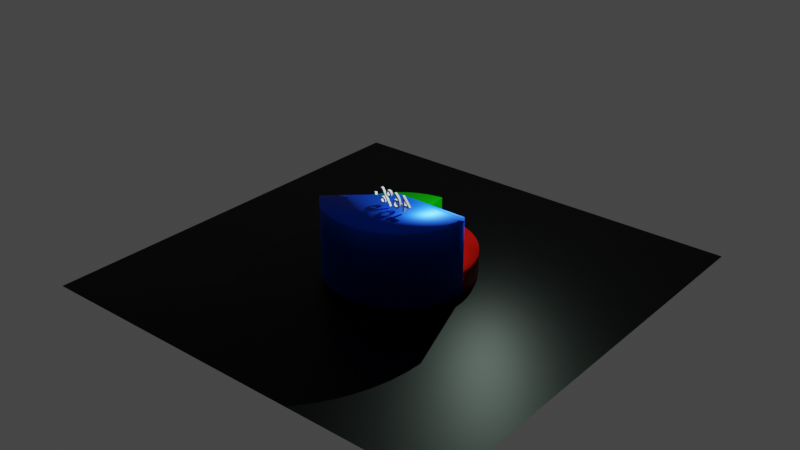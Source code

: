 # Source: pie-animation.blend  (saved by Blender 2.90.8; exported with 4.5.12 LTS)
import bpy
from mathutils import Matrix  # noqa: F401  (used for matrix-valued properties, if any)

bpy.ops.wm.read_factory_settings(use_empty=True)
scene = bpy.context.scene
scene.name = 'Scene'

# ---- collections
col_collection = bpy.data.collections.new('Collection'); scene.collection.children.link(col_collection)

# ---- materials (node trees are filled in below, after node groups)
mat_material_003 = bpy.data.materials.new('Material.003')
mat_material_003.use_transparent_shadow = False
mat_material_002 = bpy.data.materials.new('Material.002')
mat_material_002.use_transparent_shadow = False
mat_material_001 = bpy.data.materials.new('Material.001')
mat_material_001.use_transparent_shadow = False
mat_material_004 = bpy.data.materials.new('Material.004')
mat_material_004.use_transparent_shadow = False
mat_material_005 = bpy.data.materials.new('Material.005')
mat_material_005.use_transparent_shadow = False

# ---- material node trees
mat_material_003.use_nodes = True; mat_material_003.node_tree.nodes.clear()
_N = mat_material_003.node_tree.nodes; _L = mat_material_003.node_tree.links
n0 = _N.new('ShaderNodeBsdfPrincipled'); n0.name = 'Principled BSDF'; n0.location = (10, 300)
n0.distribution = 'GGX'
n0.subsurface_method = 'BURLEY'
n0.inputs[0].default_value = (0.0, 0.0865, 1.0, 1.0)
n0.inputs[1].default_value = 0.9227
n0.inputs[3].default_value = 1.45
n0.inputs[27].default_value = (0.0, 0.0, 0.0, 1.0)
n0.inputs[28].default_value = 1.0
n1 = _N.new('ShaderNodeOutputMaterial'); n1.name = 'Material Output'; n1.location = (300, 300)
_L.new(n0.outputs[0], n1.inputs[0])
n1.is_active_output = True
mat_material_002.use_nodes = True; mat_material_002.node_tree.nodes.clear()
_N = mat_material_002.node_tree.nodes; _L = mat_material_002.node_tree.links
n0 = _N.new('ShaderNodeBsdfPrincipled'); n0.name = 'Principled BSDF'; n0.location = (10, 300)
n0.distribution = 'GGX'
n0.subsurface_method = 'BURLEY'
n0.inputs[0].default_value = (0.001518, 0.3813, 0.0, 1.0)
n0.inputs[1].default_value = 2.0
n0.inputs[2].default_value = 0.55
n0.inputs[3].default_value = 1.45
n0.inputs[27].default_value = (0.0, 0.0, 0.0, 1.0)
n0.inputs[28].default_value = 1.0
n1 = _N.new('ShaderNodeOutputMaterial'); n1.name = 'Material Output'; n1.location = (300, 300)
_L.new(n0.outputs[0], n1.inputs[0])
n1.is_active_output = True
mat_material_001.use_nodes = True; mat_material_001.node_tree.nodes.clear()
_N = mat_material_001.node_tree.nodes; _L = mat_material_001.node_tree.links
n0 = _N.new('ShaderNodeBsdfPrincipled'); n0.name = 'Principled BSDF'; n0.location = (10, 300)
n0.distribution = 'GGX'
n0.subsurface_method = 'BURLEY'
n0.inputs[0].default_value = (0.4575, 0.002763, 0.0, 1.0)
n0.inputs[1].default_value = 1.0
n0.inputs[3].default_value = 1.45
n0.inputs[27].default_value = (0.0, 0.0, 0.0, 1.0)
n0.inputs[28].default_value = 1.0
n1 = _N.new('ShaderNodeOutputMaterial'); n1.name = 'Material Output'; n1.location = (300, 300)
_L.new(n0.outputs[0], n1.inputs[0])
n1.is_active_output = True
mat_material_004.use_nodes = True; mat_material_004.node_tree.nodes.clear()
_N = mat_material_004.node_tree.nodes; _L = mat_material_004.node_tree.links
n0 = _N.new('ShaderNodeBsdfPrincipled'); n0.name = 'Principled BSDF'; n0.location = (10, 300)
n0.distribution = 'GGX'
n0.subsurface_method = 'BURLEY'
n0.inputs[0].default_value = (0.0, 0.0, 0.0, 1.0)
n0.inputs[1].default_value = 0.85
n0.inputs[3].default_value = 1.45
n0.inputs[27].default_value = (0.0, 0.0, 0.0, 1.0)
n0.inputs[28].default_value = 1.0
n1 = _N.new('ShaderNodeOutputMaterial'); n1.name = 'Material Output'; n1.location = (300, 300)
_L.new(n0.outputs[0], n1.inputs[0])
n1.is_active_output = True
mat_material_005.use_nodes = True; mat_material_005.node_tree.nodes.clear()
_N = mat_material_005.node_tree.nodes; _L = mat_material_005.node_tree.links
n0 = _N.new('ShaderNodeBsdfPrincipled'); n0.name = 'Principled BSDF'; n0.location = (10, 300)
n0.distribution = 'GGX'
n0.subsurface_method = 'BURLEY'
n0.inputs[3].default_value = 1.45
n0.inputs[27].default_value = (0.0, 0.0, 0.0, 1.0)
n0.inputs[28].default_value = 1.0
n1 = _N.new('ShaderNodeOutputMaterial'); n1.name = 'Material Output'; n1.location = (300, 300)
_L.new(n0.outputs[0], n1.inputs[0])
n1.is_active_output = True

# ---- world
world_world = bpy.data.worlds.new('World'); scene.world = world_world
world_world.use_nodes = True; world_world.node_tree.nodes.clear()
_N = world_world.node_tree.nodes; _L = world_world.node_tree.links
n0 = _N.new('ShaderNodeOutputWorld'); n0.name = 'World Output'; n0.location = (300, 300)
n1 = _N.new('ShaderNodeBackground'); n1.name = 'Background'; n1.location = (10, 300)
n1.inputs[0].default_value = (0.05088, 0.05088, 0.05088, 1.0)
_L.new(n1.outputs[0], n0.inputs[0])
n0.is_active_output = True
world_world.color = (0.05088, 0.05088, 0.05088)
world_world.use_sun_shadow = False
world_world.sun_shadow_jitter_overblur = 0.0

# ---- lights
light_point = bpy.data.lights.new('Point', 'POINT')
light_point.color = (0.6699, 1.0, 0.9428)
light_point.transmission_factor = 0.0
light_point.energy = 2e+06
light_point.shadow_soft_size = 0.1
light_point.shadow_maximum_resolution = 0.006
light_point.use_absolute_resolution = True
light_point_001 = bpy.data.lights.new('Point.001', 'POINT')
light_point_001.color = (0.8395, 0.6491, 1.0)
light_point_001.transmission_factor = 0.0
light_point_001.energy = 1e+06
light_point_001.shadow_soft_size = 0.1
light_point_001.shadow_maximum_resolution = 0.006
light_point_001.use_absolute_resolution = True
light_point_002 = bpy.data.lights.new('Point.002', 'POINT')
light_point_002.color = (0.5815, 1.0, 0.2883)
light_point_002.transmission_factor = 0.0
light_point_002.energy = 1e+06
light_point_002.shadow_soft_size = 0.1
light_point_002.shadow_maximum_resolution = 0.006
light_point_002.use_absolute_resolution = True

# ---- meshes
me_cylinder_001 = bpy.data.meshes.new('Cylinder.001')
me_cylinder_001.from_pydata([(0.0, 0.0, -2.5), (0.0, 0.0, 2.5), (100.0, -4.371e-06, -2.5), (100.0, -4.371e-06, 2.5), (99.45, -10.45, -2.5), (97.81, -20.79, -2.5), (95.11, -30.9, -2.5), (91.35, -40.67, -2.5), (86.6, -50.0, -2.5), (80.9, -58.78, -2.5), (74.31, -66.91, -2.5), (66.91, -74.31, -2.5), (58.78, -80.9, -2.5), (50.0, -86.6, -2.5), (40.67, -91.35, -2.5), (30.9, -95.11, -2.5), (20.79, -97.81, -2.5), (10.45, -99.45, -2.5), (0.0001105, -100.0, -2.5), (-10.45, -99.45, -2.5), (-20.79, -97.81, -2.5), (-30.9, -95.11, -2.5), (-40.67, -91.35, -2.5), (-50.0, -86.6, -2.5), (-58.78, -80.9, -2.5), (-66.91, -74.31, -2.5), (-74.31, -66.91, -2.5), (-74.31, -66.91, 2.5), (0.0, 0.0, 102.5), (100.0, -4.371e-06, 97.5), (100.0, -4.371e-06, 102.5), (99.45, -10.45, 97.5), (99.45, -10.45, 102.5), (97.81, -20.79, 97.5), (97.81, -20.79, 102.5), (95.11, -30.9, 97.5), (95.11, -30.9, 102.5), (91.35, -40.67, 97.5), (91.35, -40.67, 102.5), (86.6, -50.0, 97.5), (86.6, -50.0, 102.5), (80.9, -58.78, 97.5), (80.9, -58.78, 102.5), (74.31, -66.91, 97.5), (74.31, -66.91, 102.5), (66.91, -74.31, 97.5), (66.91, -74.31, 102.5), (58.78, -80.9, 97.5), (58.78, -80.9, 102.5), (50.0, -86.6, 97.5), (50.0, -86.6, 102.5), (40.67, -91.35, 97.5), (40.67, -91.35, 102.5), (30.9, -95.11, 97.5), (30.9, -95.11, 102.5), (20.79, -97.81, 97.5), (20.79, -97.81, 102.5), (10.45, -99.45, 97.5), (10.45, -99.45, 102.5), (0.0001105, -100.0, 97.5), (0.0001105, -100.0, 102.5), (-10.45, -99.45, 97.5), (-10.45, -99.45, 102.5), (-20.79, -97.81, 97.5), (-20.79, -97.81, 102.5), (-30.9, -95.11, 97.5), (-30.9, -95.11, 102.5), (-40.67, -91.35, 97.5), (-40.67, -91.35, 102.5), (-50.0, -86.6, 97.5), (-50.0, -86.6, 102.5), (-58.78, -80.9, 97.5), (-58.78, -80.9, 102.5), (-66.91, -74.31, 97.5), (-66.91, -74.31, 102.5), (-74.31, -66.91, 97.5), (-74.31, -66.91, 102.5)], [], [(0, 2, 4), (0, 4, 5), (0, 5, 6), (0, 6, 7), (0, 7, 8), (0, 8, 9), (0, 9, 10), (0, 10, 11), (0, 11, 12), (0, 12, 13), (10, 9, 41, 43), (0, 13, 14), (7, 6, 35, 37), (4, 2, 29, 31), (0, 14, 15), (1, 27, 76, 28), (26, 25, 73, 75), (0, 15, 16), (23, 22, 67, 69), (20, 19, 61, 63), (0, 16, 17), (17, 16, 55, 57), (14, 13, 49, 51), (0, 17, 18), (11, 10, 43, 45), (2, 3, 30, 29), (0, 18, 19), (8, 7, 37, 39), (5, 4, 31, 33), (0, 19, 20), (24, 23, 69, 71), (21, 20, 63, 65), (0, 20, 21), (3, 1, 28, 30), (18, 17, 57, 59), (0, 21, 22), (15, 14, 51, 53), (12, 11, 45, 47), (0, 22, 23), (9, 8, 39, 41), (6, 5, 33, 35), (0, 23, 24), (27, 26, 75, 76), (25, 24, 71, 73), (0, 24, 25), (22, 21, 65, 67), (19, 18, 59, 61), (0, 25, 26), (16, 15, 53, 55), (13, 12, 47, 49), (28, 32, 30), (29, 30, 32, 31), (28, 34, 32), (31, 32, 34, 33), (28, 36, 34), (33, 34, 36, 35), (28, 38, 36), (35, 36, 38, 37), (28, 40, 38), (37, 38, 40, 39), (28, 42, 40), (39, 40, 42, 41), (28, 44, 42), (41, 42, 44, 43), (28, 46, 44), (43, 44, 46, 45), (28, 48, 46), (45, 46, 48, 47), (28, 50, 48), (47, 48, 50, 49), (28, 52, 50), (49, 50, 52, 51), (28, 54, 52), (51, 52, 54, 53), (28, 56, 54), (53, 54, 56, 55), (28, 58, 56), (55, 56, 58, 57), (28, 60, 58), (57, 58, 60, 59), (28, 62, 60), (59, 60, 62, 61), (28, 64, 62), (61, 62, 64, 63), (28, 66, 64), (63, 64, 66, 65), (28, 68, 66), (65, 66, 68, 67), (28, 70, 68), (67, 68, 70, 69), (28, 72, 70), (69, 70, 72, 71), (28, 74, 72), (71, 72, 74, 73), (28, 76, 74), (73, 74, 76, 75)])
me_cylinder_001.polygons.foreach_set('use_smooth', [True] * 96)
_uv = me_cylinder_001.uv_layers.new(name='UVMap')
_uv.uv.foreach_set('vector', [0.75, 0.25, 0.99, 0.25, 0.9887, 0.2249, 0.75, 0.25, 0.9887, 0.2249, 0.9848, 0.2001, 0.75, 0.25, 0.9848, 0.2001, 0.9783, 0.1758, 0.75, 0.25, 0.9783, 0.1758, 0.9693, 0.1524, 0.75, 0.25, 0.9693, 0.1524, 0.9578, 0.13, 0.75, 0.25, 0.9578, 0.13, 0.9442, 0.1089, 0.75, 0.25, 0.9442, 0.1089, 0.9284, 0.08941, 0.75, 0.25, 0.9284, 0.08941, 0.9106, 0.07165, 0.75, 0.25, 0.9106, 0.07165, 0.8911, 0.05584, 0.75, 0.25, 0.8911, 0.05584, 0.87, 0.04215, 0.9284, 0.08941, 0.9442, 0.1089, 0.9442, 0.1089, 0.9284, 0.08941, 0.75, 0.25, 0.87, 0.04215, 0.8476, 0.03075, 0.9693, 0.1524, 0.9783, 0.1758, 0.9783, 0.1758, 0.9693, 0.1524, 0.9887, 0.2249, 0.99, 0.25, 0.99, 0.25, 0.9887, 0.2249, 0.75, 0.25, 0.8476, 0.03075, 0.8242, 0.02175, 0.25, 0.25, 0.07165, 0.08941, 0.07165, 0.08941, 0.25, 0.25, 0.5716, 0.08941, 0.5894, 0.07164, 0.5894, 0.07164, 0.5716, 0.08941, 0.75, 0.25, 0.8242, 0.02175, 0.7999, 0.01524, 0.63, 0.04215, 0.6524, 0.03075, 0.6524, 0.03075, 0.63, 0.04215, 0.7001, 0.01524, 0.7249, 0.01131, 0.7249, 0.01131, 0.7001, 0.01524, 0.75, 0.25, 0.7999, 0.01524, 0.7751, 0.01131, 0.7751, 0.01131, 0.7999, 0.01524, 0.7999, 0.01524, 0.7751, 0.01131, 0.8476, 0.03075, 0.87, 0.04215, 0.87, 0.04215, 0.8476, 0.03075, 0.75, 0.25, 0.7751, 0.01131, 0.75, 0.01, 0.9106, 0.07165, 0.9284, 0.08941, 0.9284, 0.08941, 0.9106, 0.07165, 0.75, 0.5, 0.75, 1.0, 0.75, 1.0, 0.75, 0.5, 0.75, 0.25, 0.75, 0.01, 0.7249, 0.01131, 0.9578, 0.13, 0.9693, 0.1524, 0.9693, 0.1524, 0.9578, 0.13, 0.9848, 0.2001, 0.9887, 0.2249, 0.9887, 0.2249, 0.9848, 0.2001, 0.75, 0.25, 0.7249, 0.01131, 0.7001, 0.01524, 0.6089, 0.05584, 0.63, 0.04215, 0.63, 0.04215, 0.6089, 0.05584, 0.6758, 0.02175, 0.7001, 0.01524, 0.7001, 0.01524, 0.6758, 0.02175, 0.75, 0.25, 0.7001, 0.01524, 0.6758, 0.02175, 0.49, 0.25, 0.25, 0.25, 0.25, 0.25, 0.49, 0.25, 0.75, 0.01, 0.7751, 0.01131, 0.7751, 0.01131, 0.75, 0.01, 0.75, 0.25, 0.6758, 0.02175, 0.6524, 0.03075, 0.8242, 0.02175, 0.8476, 0.03075, 0.8476, 0.03075, 0.8242, 0.02175, 0.8911, 0.05584, 0.9106, 0.07165, 0.9106, 0.07165, 0.8911, 0.05584, 0.75, 0.25, 0.6524, 0.03075, 0.63, 0.04215, 0.9442, 0.1089, 0.9578, 0.13, 0.9578, 0.13, 0.9442, 0.1089, 0.9783, 0.1758, 0.9848, 0.2001, 0.9848, 0.2001, 0.9783, 0.1758, 0.75, 0.25, 0.63, 0.04215, 0.6089, 0.05584, 0.3667, 1.0, 0.3667, 0.5, 0.3667, 0.5, 0.3667, 1.0, 0.5894, 0.07164, 0.6089, 0.05584, 0.6089, 0.05584, 0.5894, 0.07164, 0.75, 0.25, 0.6089, 0.05584, 0.5894, 0.07164, 0.6524, 0.03075, 0.6758, 0.02175, 0.6758, 0.02175, 0.6524, 0.03075, 0.7249, 0.01131, 0.75, 0.01, 0.75, 0.01, 0.7249, 0.01131, 0.75, 0.25, 0.5894, 0.07164, 0.5716, 0.08941, 0.7999, 0.01524, 0.8242, 0.02175, 0.8242, 0.02175, 0.7999, 0.01524, 0.87, 0.04215, 0.8911, 0.05584, 0.8911, 0.05584, 0.87, 0.04215, 0.25, 0.25, 0.4887, 0.2249, 0.49, 0.25, 0.75, 0.5, 0.75, 1.0, 0.7333, 1.0, 0.7333, 0.5, 0.25, 0.25, 0.4848, 0.2001, 0.4887, 0.2249, 0.7333, 0.5, 0.7333, 1.0, 0.7167, 1.0, 0.7167, 0.5, 0.25, 0.25, 0.4783, 0.1758, 0.4848, 0.2001, 0.7167, 0.5, 0.7167, 1.0, 0.7, 1.0, 0.7, 0.5, 0.25, 0.25, 0.4693, 0.1524, 0.4783, 0.1758, 0.7, 0.5, 0.7, 1.0, 0.6833, 1.0, 0.6833, 0.5, 0.25, 0.25, 0.4578, 0.13, 0.4693, 0.1524, 0.6833, 0.5, 0.6833, 1.0, 0.6667, 1.0, 0.6667, 0.5, 0.25, 0.25, 0.4442, 0.1089, 0.4578, 0.13, 0.6667, 0.5, 0.6667, 1.0, 0.65, 1.0, 0.65, 0.5, 0.25, 0.25, 0.4284, 0.08941, 0.4442, 0.1089, 0.65, 0.5, 0.65, 1.0, 0.6333, 1.0, 0.6333, 0.5, 0.25, 0.25, 0.4106, 0.07165, 0.4284, 0.08941, 0.6333, 0.5, 0.6333, 1.0, 0.6167, 1.0, 0.6167, 0.5, 0.25, 0.25, 0.3911, 0.05584, 0.4106, 0.07165, 0.6167, 0.5, 0.6167, 1.0, 0.6, 1.0, 0.6, 0.5, 0.25, 0.25, 0.37, 0.04215, 0.3911, 0.05584, 0.6, 0.5, 0.6, 1.0, 0.5833, 1.0, 0.5833, 0.5, 0.25, 0.25, 0.3476, 0.03075, 0.37, 0.04215, 0.5833, 0.5, 0.5833, 1.0, 0.5667, 1.0, 0.5667, 0.5, 0.25, 0.25, 0.3242, 0.02175, 0.3476, 0.03075, 0.5667, 0.5, 0.5667, 1.0, 0.55, 1.0, 0.55, 0.5, 0.25, 0.25, 0.2999, 0.01524, 0.3242, 0.02175, 0.55, 0.5, 0.55, 1.0, 0.5333, 1.0, 0.5333, 0.5, 0.25, 0.25, 0.2751, 0.01131, 0.2999, 0.01524, 0.5333, 0.5, 0.5333, 1.0, 0.5167, 1.0, 0.5167, 0.5, 0.25, 0.25, 0.25, 0.01, 0.2751, 0.01131, 0.5167, 0.5, 0.5167, 1.0, 0.5, 1.0, 0.5, 0.5, 0.25, 0.25, 0.2249, 0.01131, 0.25, 0.01, 0.5, 0.5, 0.5, 1.0, 0.4833, 1.0, 0.4833, 0.5, 0.25, 0.25, 0.2001, 0.01524, 0.2249, 0.01131, 0.4833, 0.5, 0.4833, 1.0, 0.4667, 1.0, 0.4667, 0.5, 0.25, 0.25, 0.1758, 0.02175, 0.2001, 0.01524, 0.4667, 0.5, 0.4667, 1.0, 0.45, 1.0, 0.45, 0.5, 0.25, 0.25, 0.1524, 0.03075, 0.1758, 0.02175, 0.45, 0.5, 0.45, 1.0, 0.4333, 1.0, 0.4333, 0.5, 0.25, 0.25, 0.13, 0.04215, 0.1524, 0.03075, 0.4333, 0.5, 0.4333, 1.0, 0.4167, 1.0, 0.4167, 0.5, 0.25, 0.25, 0.1089, 0.05584, 0.13, 0.04215, 0.4167, 0.5, 0.4167, 1.0, 0.4, 1.0, 0.4, 0.5, 0.25, 0.25, 0.08941, 0.07164, 0.1089, 0.05584, 0.4, 0.5, 0.4, 1.0, 0.3833, 1.0, 0.3833, 0.5, 0.25, 0.25, 0.07165, 0.08941, 0.08941, 0.07164, 0.3833, 0.5, 0.3833, 1.0, 0.3667, 1.0, 0.3667, 0.5])
me_cylinder_001.materials.append(mat_material_003)
me_cylinder_001.use_remesh_fix_poles = True
me_cylinder_001.use_remesh_preserve_attributes = False
me_cylinder_001.use_mirror_vertex_groups = False
me_cylinder_001.update()
me_cylinder_002 = bpy.data.meshes.new('Cylinder.002')
me_cylinder_002.from_pydata([(0.0, 0.0, -2.5), (0.0, 0.0, 2.5), (-74.31, -66.91, -2.5), (-74.31, -66.91, 2.5), (-80.9, -58.78, -2.5), (-86.6, -50.0, -2.5), (-91.35, -40.67, -2.5), (-95.11, -30.9, -2.5), (-97.81, -20.79, -2.5), (-99.45, -10.45, -2.5), (-100.0, -0.0002849, -2.5), (-99.45, 10.45, -2.5), (-97.81, 20.79, -2.5), (-95.11, 30.9, -2.5), (-91.35, 40.67, -2.5), (-86.6, 50.0, -2.5), (-80.9, 58.78, -2.5), (-74.31, 66.91, -2.5), (-66.91, 74.31, -2.5), (-58.78, 80.9, -2.5), (-50.0, 86.6, -2.5), (-40.67, 91.35, -2.5), (-30.9, 95.11, -2.5), (-20.79, 97.81, -2.5), (-10.45, 99.45, -2.5), (-10.45, 99.45, 2.5), (0.0, 0.0, 57.61), (-74.31, -66.91, 52.61), (-74.31, -66.91, 57.61), (-80.9, -58.78, 52.61), (-80.9, -58.78, 57.61), (-86.6, -50.0, 52.61), (-86.6, -50.0, 57.61), (-91.35, -40.67, 52.61), (-91.35, -40.67, 57.61), (-95.11, -30.9, 52.61), (-95.11, -30.9, 57.61), (-97.81, -20.79, 52.61), (-97.81, -20.79, 57.61), (-99.45, -10.45, 52.61), (-99.45, -10.45, 57.61), (-100.0, -0.0002849, 52.61), (-100.0, -0.0002849, 57.61), (-99.45, 10.45, 52.61), (-99.45, 10.45, 57.61), (-97.81, 20.79, 52.61), (-97.81, 20.79, 57.61), (-95.11, 30.9, 52.61), (-95.11, 30.9, 57.61), (-91.35, 40.67, 52.61), (-91.35, 40.67, 57.61), (-86.6, 50.0, 52.61), (-86.6, 50.0, 57.61), (-80.9, 58.78, 52.61), (-80.9, 58.78, 57.61), (-74.31, 66.91, 52.61), (-74.31, 66.91, 57.61), (-66.91, 74.31, 52.61), (-66.91, 74.31, 57.61), (-58.78, 80.9, 52.61), (-58.78, 80.9, 57.61), (-50.0, 86.6, 52.61), (-50.0, 86.6, 57.61), (-40.67, 91.35, 52.61), (-40.67, 91.35, 57.61), (-30.9, 95.11, 52.61), (-30.9, 95.11, 57.61), (-20.79, 97.81, 52.61), (-20.79, 97.81, 57.61), (-10.45, 99.45, 52.61), (-10.45, 99.45, 57.61)], [], [(0, 2, 4), (0, 4, 5), (0, 5, 6), (0, 6, 7), (0, 7, 8), (0, 8, 9), (0, 9, 10), (0, 10, 11), (0, 11, 12), (1, 25, 70, 26), (0, 12, 13), (3, 1, 26, 28), (24, 23, 67, 69), (0, 13, 14), (21, 20, 61, 63), (18, 17, 55, 57), (0, 14, 15), (15, 14, 49, 51), (12, 11, 43, 45), (0, 15, 16), (9, 8, 37, 39), (6, 5, 31, 33), (0, 16, 17), (22, 21, 63, 65), (19, 18, 57, 59), (0, 17, 18), (16, 15, 51, 53), (13, 12, 45, 47), (0, 18, 19), (10, 9, 39, 41), (7, 6, 33, 35), (0, 19, 20), (4, 2, 27, 29), (25, 24, 69, 70), (0, 20, 21), (23, 22, 65, 67), (20, 19, 59, 61), (0, 21, 22), (17, 16, 53, 55), (14, 13, 47, 49), (0, 22, 23), (11, 10, 41, 43), (2, 3, 28, 27), (0, 23, 24), (8, 7, 35, 37), (5, 4, 29, 31), (26, 30, 28), (27, 28, 30, 29), (26, 32, 30), (29, 30, 32, 31), (26, 34, 32), (31, 32, 34, 33), (26, 36, 34), (33, 34, 36, 35), (26, 38, 36), (35, 36, 38, 37), (26, 40, 38), (37, 38, 40, 39), (26, 42, 40), (39, 40, 42, 41), (26, 44, 42), (41, 42, 44, 43), (26, 46, 44), (43, 44, 46, 45), (26, 48, 46), (45, 46, 48, 47), (26, 50, 48), (47, 48, 50, 49), (26, 52, 50), (49, 50, 52, 51), (26, 54, 52), (51, 52, 54, 53), (26, 56, 54), (53, 54, 56, 55), (26, 58, 56), (55, 56, 58, 57), (26, 60, 58), (57, 58, 60, 59), (26, 62, 60), (59, 60, 62, 61), (26, 64, 62), (61, 62, 64, 63), (26, 66, 64), (63, 64, 66, 65), (26, 68, 66), (65, 66, 68, 67), (26, 70, 68), (67, 68, 70, 69)])
me_cylinder_002.polygons.foreach_set('use_smooth', [True] * 88)
_uv = me_cylinder_002.uv_layers.new(name='UVMap')
_uv.uv.foreach_set('vector', [0.75, 0.25, 0.5716, 0.08941, 0.5558, 0.1089, 0.75, 0.25, 0.5558, 0.1089, 0.5422, 0.13, 0.75, 0.25, 0.5422, 0.13, 0.5307, 0.1524, 0.75, 0.25, 0.5307, 0.1524, 0.5217, 0.1758, 0.75, 0.25, 0.5217, 0.1758, 0.5152, 0.2001, 0.75, 0.25, 0.5152, 0.2001, 0.5113, 0.2249, 0.75, 0.25, 0.5113, 0.2249, 0.51, 0.25, 0.75, 0.25, 0.51, 0.25, 0.5113, 0.2751, 0.75, 0.25, 0.5113, 0.2751, 0.5152, 0.2999, 0.25, 0.25, 0.2249, 0.4887, 0.2249, 0.4887, 0.25, 0.25, 0.75, 0.25, 0.5152, 0.2999, 0.5217, 0.3242, 0.0, 0.0, 0.0, 0.0, 0.0, 0.0, 0.0, 0.0, 0.7249, 0.4887, 0.7001, 0.4848, 0.7001, 0.4848, 0.7249, 0.4887, 0.75, 0.25, 0.5217, 0.3242, 0.5307, 0.3476, 0.6524, 0.4693, 0.63, 0.4578, 0.63, 0.4578, 0.6524, 0.4693, 0.5894, 0.4284, 0.5716, 0.4106, 0.5716, 0.4106, 0.5894, 0.4284, 0.75, 0.25, 0.5307, 0.3476, 0.5422, 0.37, 0.5422, 0.37, 0.5307, 0.3476, 0.5307, 0.3476, 0.5422, 0.37, 0.5152, 0.2999, 0.5113, 0.2751, 0.5113, 0.2751, 0.5152, 0.2999, 0.75, 0.25, 0.5422, 0.37, 0.5558, 0.3911, 0.5113, 0.2249, 0.5152, 0.2001, 0.5152, 0.2001, 0.5113, 0.2249, 0.5307, 0.1524, 0.5422, 0.13, 0.5422, 0.13, 0.5307, 0.1524, 0.75, 0.25, 0.5558, 0.3911, 0.5716, 0.4106, 0.6758, 0.4783, 0.6524, 0.4693, 0.6524, 0.4693, 0.6758, 0.4783, 0.6089, 0.4442, 0.5894, 0.4284, 0.5894, 0.4284, 0.6089, 0.4442, 0.75, 0.25, 0.5716, 0.4106, 0.5894, 0.4284, 0.5558, 0.3911, 0.5422, 0.37, 0.5422, 0.37, 0.5558, 0.3911, 0.5217, 0.3242, 0.5152, 0.2999, 0.5152, 0.2999, 0.5217, 0.3242, 0.75, 0.25, 0.5894, 0.4284, 0.6089, 0.4442, 0.51, 0.25, 0.5113, 0.2249, 0.5113, 0.2249, 0.51, 0.25, 0.5217, 0.1758, 0.5307, 0.1524, 0.5307, 0.1524, 0.5217, 0.1758, 0.75, 0.25, 0.6089, 0.4442, 0.63, 0.4578, 0.5558, 0.1089, 0.5716, 0.08941, 0.5716, 0.08941, 0.5558, 0.1089, 0.01667, 1.0, 0.01667, 0.5, 0.01667, 0.5, 0.01667, 1.0, 0.75, 0.25, 0.63, 0.4578, 0.6524, 0.4693, 0.7001, 0.4848, 0.6758, 0.4783, 0.6758, 0.4783, 0.7001, 0.4848, 0.63, 0.4578, 0.6089, 0.4442, 0.6089, 0.4442, 0.63, 0.4578, 0.75, 0.25, 0.6524, 0.4693, 0.6758, 0.4783, 0.5716, 0.4106, 0.5558, 0.3911, 0.5558, 0.3911, 0.5716, 0.4106, 0.5307, 0.3476, 0.5217, 0.3242, 0.5217, 0.3242, 0.5307, 0.3476, 0.75, 0.25, 0.6758, 0.4783, 0.7001, 0.4848, 0.5113, 0.2751, 0.51, 0.25, 0.51, 0.25, 0.5113, 0.2751, 0.0, 0.0, 0.0, 0.0, 0.0, 0.0, 0.0, 0.0, 0.75, 0.25, 0.7001, 0.4848, 0.7249, 0.4887, 0.5152, 0.2001, 0.5217, 0.1758, 0.5217, 0.1758, 0.5152, 0.2001, 0.5422, 0.13, 0.5558, 0.1089, 0.5558, 0.1089, 0.5422, 0.13, 0.25, 0.25, 0.05584, 0.1089, 0.07165, 0.08941, 0.3667, 0.5, 0.3667, 1.0, 0.35, 1.0, 0.35, 0.5, 0.25, 0.25, 0.04215, 0.13, 0.05584, 0.1089, 0.35, 0.5, 0.35, 1.0, 0.3333, 1.0, 0.3333, 0.5, 0.25, 0.25, 0.03075, 0.1524, 0.04215, 0.13, 0.3333, 0.5, 0.3333, 1.0, 0.3167, 1.0, 0.3167, 0.5, 0.25, 0.25, 0.02175, 0.1758, 0.03075, 0.1524, 0.3167, 0.5, 0.3167, 1.0, 0.3, 1.0, 0.3, 0.5, 0.25, 0.25, 0.01524, 0.2001, 0.02175, 0.1758, 0.3, 0.5, 0.3, 1.0, 0.2833, 1.0, 0.2833, 0.5, 0.25, 0.25, 0.01131, 0.2249, 0.01524, 0.2001, 0.2833, 0.5, 0.2833, 1.0, 0.2667, 1.0, 0.2667, 0.5, 0.25, 0.25, 0.01, 0.25, 0.01131, 0.2249, 0.2667, 0.5, 0.2667, 1.0, 0.25, 1.0, 0.25, 0.5, 0.25, 0.25, 0.01131, 0.2751, 0.01, 0.25, 0.25, 0.5, 0.25, 1.0, 0.2333, 1.0, 0.2333, 0.5, 0.25, 0.25, 0.01524, 0.2999, 0.01131, 0.2751, 0.2333, 0.5, 0.2333, 1.0, 0.2167, 1.0, 0.2167, 0.5, 0.25, 0.25, 0.02175, 0.3242, 0.01524, 0.2999, 0.2167, 0.5, 0.2167, 1.0, 0.2, 1.0, 0.2, 0.5, 0.25, 0.25, 0.03075, 0.3476, 0.02175, 0.3242, 0.2, 0.5, 0.2, 1.0, 0.1833, 1.0, 0.1833, 0.5, 0.25, 0.25, 0.04215, 0.37, 0.03075, 0.3476, 0.1833, 0.5, 0.1833, 1.0, 0.1667, 1.0, 0.1667, 0.5, 0.25, 0.25, 0.05584, 0.3911, 0.04215, 0.37, 0.1667, 0.5, 0.1667, 1.0, 0.15, 1.0, 0.15, 0.5, 0.25, 0.25, 0.07164, 0.4106, 0.05584, 0.3911, 0.15, 0.5, 0.15, 1.0, 0.1333, 1.0, 0.1333, 0.5, 0.25, 0.25, 0.08941, 0.4284, 0.07164, 0.4106, 0.1333, 0.5, 0.1333, 1.0, 0.1167, 1.0, 0.1167, 0.5, 0.25, 0.25, 0.1089, 0.4442, 0.08941, 0.4284, 0.1167, 0.5, 0.1167, 1.0, 0.1, 1.0, 0.1, 0.5, 0.25, 0.25, 0.13, 0.4578, 0.1089, 0.4442, 0.1, 0.5, 0.1, 1.0, 0.08333, 1.0, 0.08333, 0.5, 0.25, 0.25, 0.1524, 0.4693, 0.13, 0.4578, 0.08333, 0.5, 0.08333, 1.0, 0.06667, 1.0, 0.06667, 0.5, 0.25, 0.25, 0.1758, 0.4783, 0.1524, 0.4693, 0.06667, 0.5, 0.06667, 1.0, 0.05, 1.0, 0.05, 0.5, 0.25, 0.25, 0.2001, 0.4848, 0.1758, 0.4783, 0.05, 0.5, 0.05, 1.0, 0.03333, 1.0, 0.03333, 0.5, 0.25, 0.25, 0.2249, 0.4887, 0.2001, 0.4848, 0.03333, 0.5, 0.03333, 1.0, 0.01667, 1.0, 0.01667, 0.5])
me_cylinder_002.materials.append(mat_material_002)
me_cylinder_002.use_remesh_fix_poles = True
me_cylinder_002.use_remesh_preserve_attributes = False
me_cylinder_002.use_mirror_vertex_groups = False
me_cylinder_002.update()
me_cylinder_003 = bpy.data.meshes.new('Cylinder.003')
me_cylinder_003.from_pydata([(0.0, 0.0, -2.5), (0.0, 100.0, -2.5), (10.45, 99.45, -2.5), (20.79, 97.81, -2.5), (30.9, 95.11, -2.5), (40.67, 91.35, -2.5), (50.0, 86.6, -2.5), (58.78, 80.9, -2.5), (66.91, 74.31, -2.5), (74.31, 66.91, -2.5), (80.9, 58.78, -2.5), (86.6, 50.0, -2.5), (91.35, 40.67, -2.5), (95.11, 30.9, -2.5), (97.81, 20.79, -2.5), (99.45, 10.45, -2.5), (100.0, -4.371e-06, -2.5), (100.0, -4.371e-06, 2.5), (-10.45, 99.45, -2.5), (-10.45, 99.45, 2.5), (0.0, 0.0, 29.51), (0.0, 100.0, 24.51), (0.0, 100.0, 29.51), (10.45, 99.45, 24.51), (10.45, 99.45, 29.51), (20.79, 97.81, 24.51), (20.79, 97.81, 29.51), (30.9, 95.11, 24.51), (30.9, 95.11, 29.51), (40.67, 91.35, 24.51), (40.67, 91.35, 29.51), (50.0, 86.6, 24.51), (50.0, 86.6, 29.51), (58.78, 80.9, 24.51), (58.78, 80.9, 29.51), (66.91, 74.31, 24.51), (66.91, 74.31, 29.51), (74.31, 66.91, 24.51), (74.31, 66.91, 29.51), (80.9, 58.78, 24.51), (80.9, 58.78, 29.51), (86.6, 50.0, 24.51), (86.6, 50.0, 29.51), (91.35, 40.67, 24.51), (91.35, 40.67, 29.51), (95.11, 30.9, 24.51), (95.11, 30.9, 29.51), (97.81, 20.79, 24.51), (97.81, 20.79, 29.51), (99.45, 10.45, 24.51), (99.45, 10.45, 29.51), (100.0, -4.371e-06, 24.51), (100.0, -4.371e-06, 29.51), (-10.45, 99.45, 24.51), (-10.45, 99.45, 29.51)], [], [(0, 1, 2), (0, 2, 3), (0, 3, 4), (0, 4, 5), (0, 5, 6), (0, 6, 7), (0, 7, 8), (14, 13, 45, 47), (0, 8, 9), (11, 10, 39, 41), (8, 7, 33, 35), (0, 9, 10), (5, 4, 27, 29), (17, 16, 51, 52), (0, 10, 11), (15, 14, 47, 49), (12, 11, 41, 43), (0, 11, 12), (9, 8, 35, 37), (2, 1, 21, 23), (0, 12, 13), (6, 5, 29, 31), (3, 2, 23, 25), (0, 13, 14), (16, 15, 49, 51), (0, 14, 15), (13, 12, 43, 45), (10, 9, 37, 39), (0, 15, 16), (1, 18, 53, 21), (7, 6, 31, 33), (0, 18, 1), (4, 3, 25, 27), (18, 19, 54, 53), (20, 24, 22), (21, 22, 24, 23), (20, 26, 24), (23, 24, 26, 25), (20, 28, 26), (25, 26, 28, 27), (20, 30, 28), (27, 28, 30, 29), (20, 32, 30), (29, 30, 32, 31), (20, 34, 32), (31, 32, 34, 33), (20, 36, 34), (33, 34, 36, 35), (20, 38, 36), (35, 36, 38, 37), (20, 40, 38), (37, 38, 40, 39), (20, 42, 40), (39, 40, 42, 41), (20, 44, 42), (41, 42, 44, 43), (20, 46, 44), (43, 44, 46, 45), (20, 48, 46), (45, 46, 48, 47), (20, 50, 48), (47, 48, 50, 49), (20, 52, 50), (49, 50, 52, 51), (20, 22, 54), (53, 54, 22, 21)])
me_cylinder_003.polygons.foreach_set('use_smooth', [True] * 66)
_uv = me_cylinder_003.uv_layers.new(name='UVMap')
_uv.uv.foreach_set('vector', [0.75, 0.25, 0.75, 0.49, 0.7751, 0.4887, 0.75, 0.25, 0.7751, 0.4887, 0.7999, 0.4848, 0.75, 0.25, 0.7999, 0.4848, 0.8242, 0.4783, 0.75, 0.25, 0.8242, 0.4783, 0.8476, 0.4693, 0.75, 0.25, 0.8476, 0.4693, 0.87, 0.4578, 0.75, 0.25, 0.87, 0.4578, 0.8911, 0.4442, 0.75, 0.25, 0.8911, 0.4442, 0.9106, 0.4284, 0.9848, 0.2999, 0.9783, 0.3242, 0.9783, 0.3242, 0.9848, 0.2999, 0.75, 0.25, 0.9106, 0.4284, 0.9284, 0.4106, 0.9578, 0.37, 0.9442, 0.3911, 0.9442, 0.3911, 0.9578, 0.37, 0.9106, 0.4284, 0.8911, 0.4442, 0.8911, 0.4442, 0.9106, 0.4284, 0.75, 0.25, 0.9284, 0.4106, 0.9442, 0.3911, 0.8476, 0.4693, 0.8242, 0.4783, 0.8242, 0.4783, 0.8476, 0.4693, 0.0, 0.0, 0.0, 0.0, 0.0, 0.0, 0.0, 0.0, 0.75, 0.25, 0.9442, 0.3911, 0.9578, 0.37, 0.9887, 0.2751, 0.9848, 0.2999, 0.9848, 0.2999, 0.9887, 0.2751, 0.9693, 0.3476, 0.9578, 0.37, 0.9578, 0.37, 0.9693, 0.3476, 0.75, 0.25, 0.9578, 0.37, 0.9693, 0.3476, 0.9284, 0.4106, 0.9106, 0.4284, 0.9106, 0.4284, 0.9284, 0.4106, 0.7751, 0.4887, 0.75, 0.49, 0.75, 0.49, 0.7751, 0.4887, 0.75, 0.25, 0.9693, 0.3476, 0.9783, 0.3242, 0.87, 0.4578, 0.8476, 0.4693, 0.8476, 0.4693, 0.87, 0.4578, 0.7999, 0.4848, 0.7751, 0.4887, 0.7751, 0.4887, 0.7999, 0.4848, 0.75, 0.25, 0.9783, 0.3242, 0.9848, 0.2999, 0.99, 0.25, 0.9887, 0.2751, 0.9887, 0.2751, 0.99, 0.25, 0.75, 0.25, 0.9848, 0.2999, 0.9887, 0.2751, 0.9783, 0.3242, 0.9693, 0.3476, 0.9693, 0.3476, 0.9783, 0.3242, 0.9442, 0.3911, 0.9284, 0.4106, 0.9284, 0.4106, 0.9442, 0.3911, 0.75, 0.25, 0.9887, 0.2751, 0.99, 0.25, 0.75, 0.49, 0.7249, 0.4887, 0.7249, 0.4887, 0.75, 0.49, 0.8911, 0.4442, 0.87, 0.4578, 0.87, 0.4578, 0.8911, 0.4442, 0.75, 0.25, 0.7249, 0.4887, 0.75, 0.49, 0.8242, 0.4783, 0.7999, 0.4848, 0.7999, 0.4848, 0.8242, 0.4783, 0.0, 0.0, 0.0, 0.0, 0.0, 0.0, 0.0, 0.0, 0.25, 0.25, 0.2751, 0.4887, 0.25, 0.49, 1.0, 0.5, 1.0, 1.0, 0.9833, 1.0, 0.9833, 0.5, 0.25, 0.25, 0.2999, 0.4848, 0.2751, 0.4887, 0.9833, 0.5, 0.9833, 1.0, 0.9667, 1.0, 0.9667, 0.5, 0.25, 0.25, 0.3242, 0.4783, 0.2999, 0.4848, 0.9667, 0.5, 0.9667, 1.0, 0.95, 1.0, 0.95, 0.5, 0.25, 0.25, 0.3476, 0.4693, 0.3242, 0.4783, 0.95, 0.5, 0.95, 1.0, 0.9333, 1.0, 0.9333, 0.5, 0.25, 0.25, 0.37, 0.4578, 0.3476, 0.4693, 0.9333, 0.5, 0.9333, 1.0, 0.9167, 1.0, 0.9167, 0.5, 0.25, 0.25, 0.3911, 0.4442, 0.37, 0.4578, 0.9167, 0.5, 0.9167, 1.0, 0.9, 1.0, 0.9, 0.5, 0.25, 0.25, 0.4106, 0.4284, 0.3911, 0.4442, 0.9, 0.5, 0.9, 1.0, 0.8833, 1.0, 0.8833, 0.5, 0.25, 0.25, 0.4284, 0.4106, 0.4106, 0.4284, 0.8833, 0.5, 0.8833, 1.0, 0.8667, 1.0, 0.8667, 0.5, 0.25, 0.25, 0.4442, 0.3911, 0.4284, 0.4106, 0.8667, 0.5, 0.8667, 1.0, 0.85, 1.0, 0.85, 0.5, 0.25, 0.25, 0.4578, 0.37, 0.4442, 0.3911, 0.85, 0.5, 0.85, 1.0, 0.8333, 1.0, 0.8333, 0.5, 0.25, 0.25, 0.4693, 0.3476, 0.4578, 0.37, 0.8333, 0.5, 0.8333, 1.0, 0.8167, 1.0, 0.8167, 0.5, 0.25, 0.25, 0.4783, 0.3242, 0.4693, 0.3476, 0.8167, 0.5, 0.8167, 1.0, 0.8, 1.0, 0.8, 0.5, 0.25, 0.25, 0.4848, 0.2999, 0.4783, 0.3242, 0.8, 0.5, 0.8, 1.0, 0.7833, 1.0, 0.7833, 0.5, 0.25, 0.25, 0.4887, 0.2751, 0.4848, 0.2999, 0.7833, 0.5, 0.7833, 1.0, 0.7667, 1.0, 0.7667, 0.5, 0.25, 0.25, 0.49, 0.25, 0.4887, 0.2751, 0.7667, 0.5, 0.7667, 1.0, 0.75, 1.0, 0.75, 0.5, 0.25, 0.25, 0.25, 0.49, 0.2249, 0.4887, 0.01667, 0.5, 0.01667, 1.0, 2.794e-07, 1.0, 2.794e-07, 0.5])
me_cylinder_003.materials.append(mat_material_001)
me_cylinder_003.use_remesh_fix_poles = True
me_cylinder_003.use_remesh_preserve_attributes = False
me_cylinder_003.use_mirror_vertex_groups = False
me_cylinder_003.update()
me_plane = bpy.data.meshes.new('Plane')
me_plane.from_pydata([(-300.0, -300.0, 0.0), (300.0, -300.0, 0.0), (-300.0, 300.0, 0.0), (300.0, 300.0, 0.0)], [], [(0, 1, 3, 2)])
_uv = me_plane.uv_layers.new(name='UVMap')
_uv.uv.foreach_set('vector', [0.0, 0.0, 1.0, 0.0, 1.0, 1.0, 0.0, 1.0])
me_plane.materials.append(mat_material_004)
me_plane.use_remesh_fix_poles = True
me_plane.use_remesh_preserve_attributes = False
me_plane.use_mirror_vertex_groups = False
me_plane.update()

# ---- curves / text
txt_text = bpy.data.curves.new('Text', 'FONT')
txt_text.dimensions = '2D'
txt_text.body = '23%'
txt_text.materials.append(mat_material_005)
txt_text.use_path_clamp = True
txt_text_001 = bpy.data.curves.new('Text.001', 'FONT')
txt_text_001.dimensions = '2D'
txt_text_001.body = '31%'
txt_text_001.use_path_clamp = True
txt_text_001.size = 29.5
txt_text_002 = bpy.data.curves.new('Text.002', 'FONT')
txt_text_002.dimensions = '2D'
txt_text_002.body = '46%'
txt_text_002.use_path_clamp = True
txt_text_002.size = 29.5

# ---- objects
ob_cylinder_001 = bpy.data.objects.new('Cylinder.001', me_cylinder_001)
ob_cylinder_002 = bpy.data.objects.new('Cylinder.002', me_cylinder_002)
ob_cylinder_003 = bpy.data.objects.new('Cylinder.003', me_cylinder_003)
ob_plane = bpy.data.objects.new('Plane', me_plane)
ob_point = bpy.data.objects.new('Point', light_point)
ob_point_001 = bpy.data.objects.new('Point.001', light_point_001)
ob_point_002 = bpy.data.objects.new('Point.002', light_point_002)
ob_text = bpy.data.objects.new('Text', txt_text)
ob_text_001 = bpy.data.objects.new('Text.001', txt_text_001)
ob_text_002 = bpy.data.objects.new('Text.002', txt_text_002)

# ---- transforms, parenting, visibility, modifiers, constraints
ob_cylinder_001.location = (0.0, 0.0, 6.495)
ob_cylinder_001.lineart.crease_threshold = 0.0
ob_cylinder_002.location = (0.0, 0.0, 6.495)
ob_cylinder_002.lineart.crease_threshold = 0.0
ob_cylinder_003.location = (0.0, 0.0, 6.495)
ob_cylinder_003.lineart.crease_threshold = 0.0
ob_plane.location = (0.0, 0.0, 0.0)
ob_plane.lineart.crease_threshold = 0.0
ob_point.location = (59.78, 113.1, 193.3)
ob_point.lineart.crease_threshold = 0.0
ob_point_001.location = (59.78, 113.1, 193.3)
ob_point_001.lineart.crease_threshold = 0.0
ob_point_002.location = (59.78, 113.1, 193.3)
ob_point_002.lineart.crease_threshold = 0.0
ob_text.location = (62.26, 33.96, 38.64)
ob_text.rotation_euler = (-1.64, -0.023, -0.7402)
ob_text.scale = (-25.81, -25.81, -25.81)
ob_text.lineart.crease_threshold = 0.0
_m = ob_text.modifiers.new('Solidify', 'SOLIDIFY')
_m.thickness = 0.14
ob_text_001.location = (-22.14, 0.0, 64.29)
ob_text_001.rotation_euler = (1.627, -0.0, 2.567)
ob_text_001.lineart.crease_threshold = 0.0
_m = ob_text_001.modifiers.new('Solidify', 'SOLIDIFY')
_m.thickness = 3.0
ob_text_002.location = (48.2, -36.9, 111.7)
ob_text_002.rotation_euler = (1.571, -0.0, 3.081)
ob_text_002.lineart.crease_threshold = 0.0
_m = ob_text_002.modifiers.new('Solidify', 'SOLIDIFY')
_m.thickness = 3.0

# ---- collection membership
col_collection.objects.link(ob_cylinder_001)
col_collection.objects.link(ob_cylinder_002)
col_collection.objects.link(ob_cylinder_003)
col_collection.objects.link(ob_plane)
col_collection.objects.link(ob_point)
col_collection.objects.link(ob_point_001)
col_collection.objects.link(ob_point_002)
col_collection.objects.link(ob_text)
col_collection.objects.link(ob_text_001)
col_collection.objects.link(ob_text_002)

# ---- scene / render settings (as saved in the file)
scene.frame_start = 1; scene.frame_end = 250; scene.frame_set(159)
scene.render.engine = 'BLENDER_EEVEE_NEXT'
scene.cycles.use_denoising = False
scene.cycles.samples = 128
scene.cycles.sampling_pattern = 'TABULATED_SOBOL'
scene.cycles.use_adaptive_sampling = False
scene.cycles.use_light_tree = False
scene.eevee.use_gtao = True
scene.view_settings.view_transform = 'Filmic'
bpy.context.view_layer.update()

# ---- added for rendering (the .blend has no active camera): camera
cam_auto = bpy.data.cameras.new('AutoCamera')
cam_auto.lens = 50.0
cam_auto.sensor_width = 36.0
cam_auto.clip_end = 13944.1
ob_auto_camera = bpy.data.objects.new('AutoCamera', cam_auto)
scene.collection.objects.link(ob_auto_camera)
ob_auto_camera.location = (794.537, -953.445, 701.684)
ob_auto_camera.rotation_euler = (1.09748, -7.21219e-08, 0.694738)
scene.camera = ob_auto_camera
bpy.context.view_layer.update()
